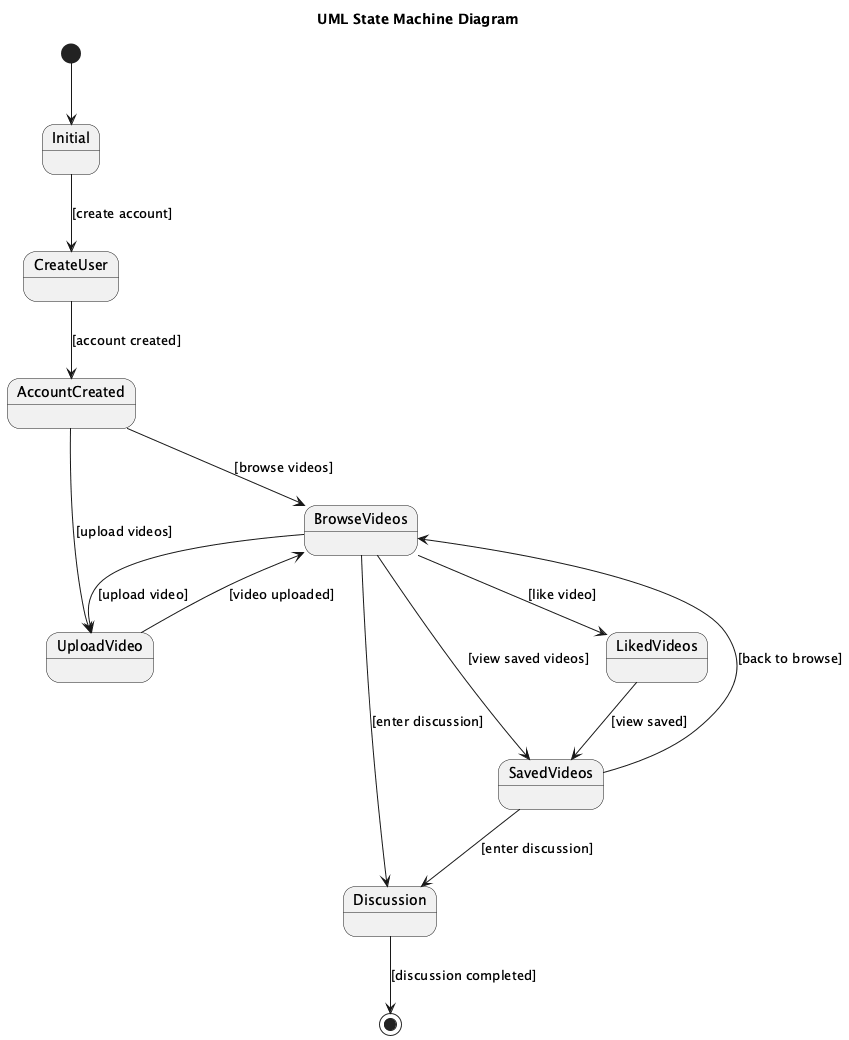

The diagram above was rendered by PlantUML. Its source (embedded in the PNG):
@startuml
title UML State Machine Diagram

[*] --> Initial

state Initial
Initial --> CreateUser : [create account]

state CreateUser
CreateUser --> AccountCreated : [account created]

state AccountCreated
AccountCreated --> BrowseVideos : [browse videos]
AccountCreated --> UploadVideo : [upload videos]

state BrowseVideos
BrowseVideos --> UploadVideo : [upload video]
BrowseVideos --> LikedVideos : [like video]
BrowseVideos --> SavedVideos : [view saved videos]
BrowseVideos --> Discussion : [enter discussion]

state UploadVideo
UploadVideo --> BrowseVideos : [video uploaded]

state LikedVideos
LikedVideos --> SavedVideos : [view saved]

state SavedVideos
SavedVideos --> BrowseVideos : [back to browse]
SavedVideos --> Discussion : [enter discussion]

state Discussion
Discussion --> [*] : [discussion completed]

@enduml